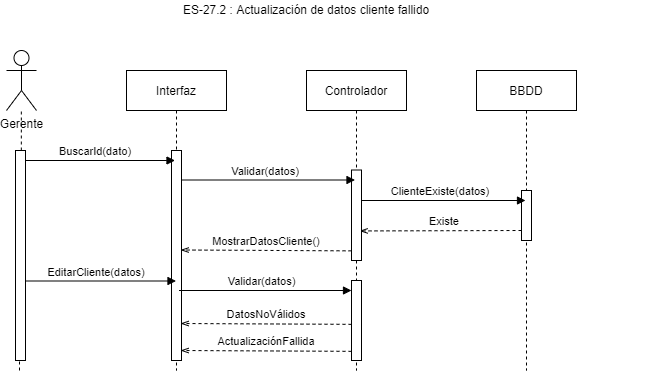

The diagram above was exported from draw.io. Its source (the exported page's mxGraphModel, read from the mxfile embedded in the PNG):
<mxGraphModel dx="699" dy="359" grid="1" gridSize="10" guides="1" tooltips="1" connect="1" arrows="1" fold="1" page="1" pageScale="1" pageWidth="827" pageHeight="1169" math="0" shadow="0">
  <root>
    <mxCell id="sgDsFiUlWo6WN4n8SbIC-0" />
    <mxCell id="sgDsFiUlWo6WN4n8SbIC-1" parent="sgDsFiUlWo6WN4n8SbIC-0" />
    <mxCell id="sgDsFiUlWo6WN4n8SbIC-2" value="" style="group" vertex="1" connectable="0" parent="sgDsFiUlWo6WN4n8SbIC-1">
      <mxGeometry x="30" y="30" width="650" height="390" as="geometry" />
    </mxCell>
    <mxCell id="sgDsFiUlWo6WN4n8SbIC-3" value="BBDD" style="shape=umlLifeline;perimeter=lifelinePerimeter;container=0;collapsible=0;recursiveResize=0;rounded=0;shadow=0;strokeWidth=1;" vertex="1" parent="sgDsFiUlWo6WN4n8SbIC-2">
      <mxGeometry x="470" y="70" width="100" height="300" as="geometry" />
    </mxCell>
    <mxCell id="sgDsFiUlWo6WN4n8SbIC-4" value="ES-27.2 : Actualización de datos cliente fallido" style="text;html=1;strokeColor=none;fillColor=none;align=center;verticalAlign=middle;whiteSpace=wrap;rounded=0;" vertex="1" parent="sgDsFiUlWo6WN4n8SbIC-2">
      <mxGeometry x="160" width="280" height="20" as="geometry" />
    </mxCell>
    <mxCell id="sgDsFiUlWo6WN4n8SbIC-5" value="Interfaz" style="shape=umlLifeline;perimeter=lifelinePerimeter;container=1;collapsible=0;recursiveResize=0;rounded=0;shadow=0;strokeWidth=1;" vertex="1" parent="sgDsFiUlWo6WN4n8SbIC-2">
      <mxGeometry x="120" y="70" width="100" height="300" as="geometry" />
    </mxCell>
    <mxCell id="sgDsFiUlWo6WN4n8SbIC-6" value="" style="points=[];perimeter=orthogonalPerimeter;rounded=0;shadow=0;strokeWidth=1;" vertex="1" parent="sgDsFiUlWo6WN4n8SbIC-5">
      <mxGeometry x="45" y="80" width="10" height="210" as="geometry" />
    </mxCell>
    <mxCell id="sgDsFiUlWo6WN4n8SbIC-7" value="BuscarId(dato)" style="verticalAlign=bottom;endArrow=block;shadow=0;strokeWidth=1;exitX=0.9;exitY=0.016;exitDx=0;exitDy=0;exitPerimeter=0;" edge="1" parent="sgDsFiUlWo6WN4n8SbIC-5">
      <mxGeometry x="-0.0543" relative="1" as="geometry">
        <mxPoint x="-102" y="90" as="sourcePoint" />
        <mxPoint x="48.5" y="90" as="targetPoint" />
        <mxPoint as="offset" />
      </mxGeometry>
    </mxCell>
    <mxCell id="sgDsFiUlWo6WN4n8SbIC-8" value="Controlador" style="shape=umlLifeline;perimeter=lifelinePerimeter;container=1;collapsible=0;recursiveResize=0;rounded=0;shadow=0;strokeWidth=1;" vertex="1" parent="sgDsFiUlWo6WN4n8SbIC-2">
      <mxGeometry x="300" y="70" width="100" height="300" as="geometry" />
    </mxCell>
    <mxCell id="tzuYOalcCxH2i4_G1V0D-1" value="ActualizaciónFallida" style="verticalAlign=bottom;endArrow=openThin;shadow=0;strokeWidth=1;entryX=0.917;entryY=0.915;entryDx=0;entryDy=0;entryPerimeter=0;exitX=0;exitY=0.83;exitDx=0;exitDy=0;exitPerimeter=0;endFill=0;dashed=1;" edge="1" parent="sgDsFiUlWo6WN4n8SbIC-8">
      <mxGeometry x="-0.0048" relative="1" as="geometry">
        <mxPoint x="45" y="280.85" as="sourcePoint" />
        <mxPoint x="-125.83000000000004" y="280" as="targetPoint" />
        <mxPoint as="offset" />
        <Array as="points" />
      </mxGeometry>
    </mxCell>
    <mxCell id="sgDsFiUlWo6WN4n8SbIC-9" value="Gerente" style="shape=umlActor;verticalLabelPosition=bottom;verticalAlign=top;html=1;outlineConnect=0;" vertex="1" parent="sgDsFiUlWo6WN4n8SbIC-2">
      <mxGeometry y="50" width="30" height="60" as="geometry" />
    </mxCell>
    <mxCell id="sgDsFiUlWo6WN4n8SbIC-10" value="" style="endArrow=none;dashed=1;html=1;" edge="1" parent="sgDsFiUlWo6WN4n8SbIC-2" source="sgDsFiUlWo6WN4n8SbIC-11" target="sgDsFiUlWo6WN4n8SbIC-9">
      <mxGeometry width="50" height="50" relative="1" as="geometry">
        <mxPoint x="13" y="370" as="sourcePoint" />
        <mxPoint x="50" y="280" as="targetPoint" />
      </mxGeometry>
    </mxCell>
    <mxCell id="sgDsFiUlWo6WN4n8SbIC-11" value="" style="points=[];perimeter=orthogonalPerimeter;rounded=0;shadow=0;strokeWidth=1;" vertex="1" parent="sgDsFiUlWo6WN4n8SbIC-2">
      <mxGeometry x="9" y="150" width="10" height="210" as="geometry" />
    </mxCell>
    <mxCell id="sgDsFiUlWo6WN4n8SbIC-12" value="" style="endArrow=none;dashed=1;html=1;" edge="1" parent="sgDsFiUlWo6WN4n8SbIC-2" target="sgDsFiUlWo6WN4n8SbIC-11">
      <mxGeometry width="50" height="50" relative="1" as="geometry">
        <mxPoint x="13" y="370" as="sourcePoint" />
        <mxPoint x="14.793103448275815" y="130" as="targetPoint" />
      </mxGeometry>
    </mxCell>
    <mxCell id="sgDsFiUlWo6WN4n8SbIC-13" value="DatosNoVálidos" style="verticalAlign=bottom;endArrow=openThin;shadow=0;strokeWidth=1;entryX=0.917;entryY=0.915;entryDx=0;entryDy=0;entryPerimeter=0;exitX=0;exitY=0.83;exitDx=0;exitDy=0;exitPerimeter=0;endFill=0;dashed=1;" edge="1" parent="sgDsFiUlWo6WN4n8SbIC-2">
      <mxGeometry x="-0.0048" relative="1" as="geometry">
        <mxPoint x="344.99999999999994" y="323.85" as="sourcePoint" />
        <mxPoint x="174.17" y="323" as="targetPoint" />
        <mxPoint as="offset" />
        <Array as="points" />
      </mxGeometry>
    </mxCell>
    <mxCell id="sgDsFiUlWo6WN4n8SbIC-14" value="" style="points=[];perimeter=orthogonalPerimeter;rounded=0;shadow=0;strokeWidth=1;" vertex="1" parent="sgDsFiUlWo6WN4n8SbIC-2">
      <mxGeometry x="515" y="190" width="10" height="50" as="geometry" />
    </mxCell>
    <mxCell id="sgDsFiUlWo6WN4n8SbIC-15" value="ClienteExiste(datos)" style="verticalAlign=bottom;endArrow=block;shadow=0;strokeWidth=1;" edge="1" parent="sgDsFiUlWo6WN4n8SbIC-2">
      <mxGeometry x="-0.039" relative="1" as="geometry">
        <mxPoint x="355" y="200" as="sourcePoint" />
        <mxPoint x="519" y="200" as="targetPoint" />
        <mxPoint as="offset" />
      </mxGeometry>
    </mxCell>
    <mxCell id="sgDsFiUlWo6WN4n8SbIC-16" value="Existe" style="verticalAlign=bottom;endArrow=openThin;shadow=0;strokeWidth=1;dashed=1;entryX=0.917;entryY=0.558;entryDx=0;entryDy=0;entryPerimeter=0;endFill=0;" edge="1" parent="sgDsFiUlWo6WN4n8SbIC-2">
      <mxGeometry x="-0.0432" relative="1" as="geometry">
        <mxPoint x="514.9999999999999" y="230" as="sourcePoint" />
        <mxPoint x="353.17" y="230.44000000000005" as="targetPoint" />
        <mxPoint as="offset" />
      </mxGeometry>
    </mxCell>
    <mxCell id="sgDsFiUlWo6WN4n8SbIC-19" value="" style="points=[];perimeter=orthogonalPerimeter;rounded=0;shadow=0;strokeWidth=1;" vertex="1" parent="sgDsFiUlWo6WN4n8SbIC-2">
      <mxGeometry x="345" y="169.5" width="10" height="90.5" as="geometry" />
    </mxCell>
    <mxCell id="sgDsFiUlWo6WN4n8SbIC-20" value="Validar(datos)" style="verticalAlign=bottom;endArrow=block;shadow=0;strokeWidth=1;" edge="1" parent="sgDsFiUlWo6WN4n8SbIC-2">
      <mxGeometry x="-0.0377" relative="1" as="geometry">
        <mxPoint x="176" y="179.5" as="sourcePoint" />
        <mxPoint x="348.5" y="179.5" as="targetPoint" />
        <mxPoint as="offset" />
      </mxGeometry>
    </mxCell>
    <mxCell id="sgDsFiUlWo6WN4n8SbIC-22" value="EditarCliente(datos)" style="verticalAlign=bottom;endArrow=block;shadow=0;strokeWidth=1;exitX=0.9;exitY=0.016;exitDx=0;exitDy=0;exitPerimeter=0;" edge="1" parent="sgDsFiUlWo6WN4n8SbIC-2">
      <mxGeometry x="-0.0543" relative="1" as="geometry">
        <mxPoint x="19" y="280.5" as="sourcePoint" />
        <mxPoint x="169.5" y="280.5" as="targetPoint" />
        <mxPoint as="offset" />
      </mxGeometry>
    </mxCell>
    <mxCell id="sgDsFiUlWo6WN4n8SbIC-23" value="MostrarDatosCliente()" style="verticalAlign=bottom;endArrow=openThin;shadow=0;strokeWidth=1;entryX=0.917;entryY=0.915;entryDx=0;entryDy=0;entryPerimeter=0;exitX=0;exitY=0.83;exitDx=0;exitDy=0;exitPerimeter=0;endFill=0;dashed=1;" edge="1" parent="sgDsFiUlWo6WN4n8SbIC-2">
      <mxGeometry x="-0.0048" relative="1" as="geometry">
        <mxPoint x="345" y="250.35000000000002" as="sourcePoint" />
        <mxPoint x="174.16999999999996" y="249.5" as="targetPoint" />
        <mxPoint as="offset" />
        <Array as="points" />
      </mxGeometry>
    </mxCell>
    <mxCell id="sgDsFiUlWo6WN4n8SbIC-24" value="Validar(datos)" style="verticalAlign=bottom;endArrow=block;shadow=0;strokeWidth=1;" edge="1" parent="sgDsFiUlWo6WN4n8SbIC-2">
      <mxGeometry x="-0.0377" relative="1" as="geometry">
        <mxPoint x="172.5" y="290" as="sourcePoint" />
        <mxPoint x="345" y="290" as="targetPoint" />
        <mxPoint as="offset" />
      </mxGeometry>
    </mxCell>
    <mxCell id="sgDsFiUlWo6WN4n8SbIC-25" value="" style="points=[];perimeter=orthogonalPerimeter;rounded=0;shadow=0;strokeWidth=1;" vertex="1" parent="sgDsFiUlWo6WN4n8SbIC-2">
      <mxGeometry x="345" y="280" width="10" height="80" as="geometry" />
    </mxCell>
  </root>
</mxGraphModel>